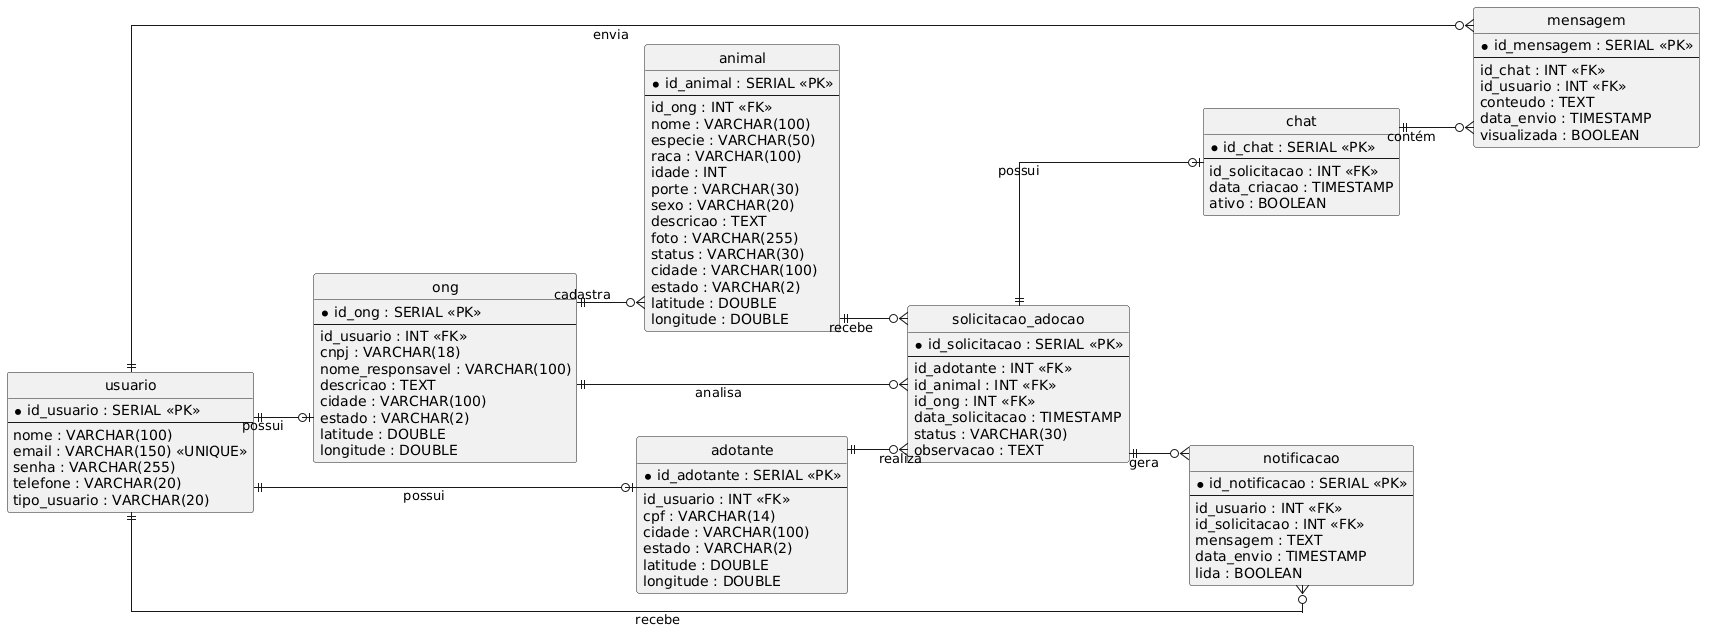

The diagram above was rendered by PlantUML. Its source (embedded in the PNG):
@startuml
hide circle
skinparam linetype ortho

left to right direction

entity "usuario" as usuario {
  * id_usuario : SERIAL <<PK>>
  --
  nome : VARCHAR(100)
  email : VARCHAR(150) <<UNIQUE>>
  senha : VARCHAR(255)
  telefone : VARCHAR(20)
  tipo_usuario : VARCHAR(20)
}

entity "adotante" as adotante {
  * id_adotante : SERIAL <<PK>>
  --
  id_usuario : INT <<FK>>
  cpf : VARCHAR(14)
  cidade : VARCHAR(100)
  estado : VARCHAR(2)
  latitude : DOUBLE
  longitude : DOUBLE
}

entity "ong" as ong {
  * id_ong : SERIAL <<PK>>
  --
  id_usuario : INT <<FK>>
  cnpj : VARCHAR(18)
  nome_responsavel : VARCHAR(100)
  descricao : TEXT
  cidade : VARCHAR(100)
  estado : VARCHAR(2)
  latitude : DOUBLE
  longitude : DOUBLE
}

entity "animal" as animal {
  * id_animal : SERIAL <<PK>>
  --
  id_ong : INT <<FK>>
  nome : VARCHAR(100)
  especie : VARCHAR(50)
  raca : VARCHAR(100)
  idade : INT
  porte : VARCHAR(30)
  sexo : VARCHAR(20)
  descricao : TEXT
  foto : VARCHAR(255)
  status : VARCHAR(30)
  cidade : VARCHAR(100)
  estado : VARCHAR(2)
  latitude : DOUBLE
  longitude : DOUBLE
}

entity "solicitacao_adocao" as solicitacao {
  * id_solicitacao : SERIAL <<PK>>
  --
  id_adotante : INT <<FK>>
  id_animal : INT <<FK>>
  id_ong : INT <<FK>>
  data_solicitacao : TIMESTAMP
  status : VARCHAR(30)
  observacao : TEXT
}

entity "chat" as chat {
  * id_chat : SERIAL <<PK>>
  --
  id_solicitacao : INT <<FK>>
  data_criacao : TIMESTAMP
  ativo : BOOLEAN
}

entity "mensagem" as mensagem {
  * id_mensagem : SERIAL <<PK>>
  --
  id_chat : INT <<FK>>
  id_usuario : INT <<FK>>
  conteudo : TEXT
  data_envio : TIMESTAMP
  visualizada : BOOLEAN
}

entity "notificacao" as notificacao {
  * id_notificacao : SERIAL <<PK>>
  --
  id_usuario : INT <<FK>>
  id_solicitacao : INT <<FK>>
  mensagem : TEXT
  data_envio : TIMESTAMP
  lida : BOOLEAN
}

usuario ||--o| adotante : possui
usuario ||--o| ong : possui

ong ||--o{ animal : cadastra
adotante ||--o{ solicitacao : realiza
animal ||--o{ solicitacao : recebe
ong ||--o{ solicitacao : analisa

solicitacao ||--o| chat : possui
chat ||--o{ mensagem : contém
usuario ||--o{ mensagem : envia

usuario ||--o{ notificacao : recebe
solicitacao ||--o{ notificacao : gera
@enduml